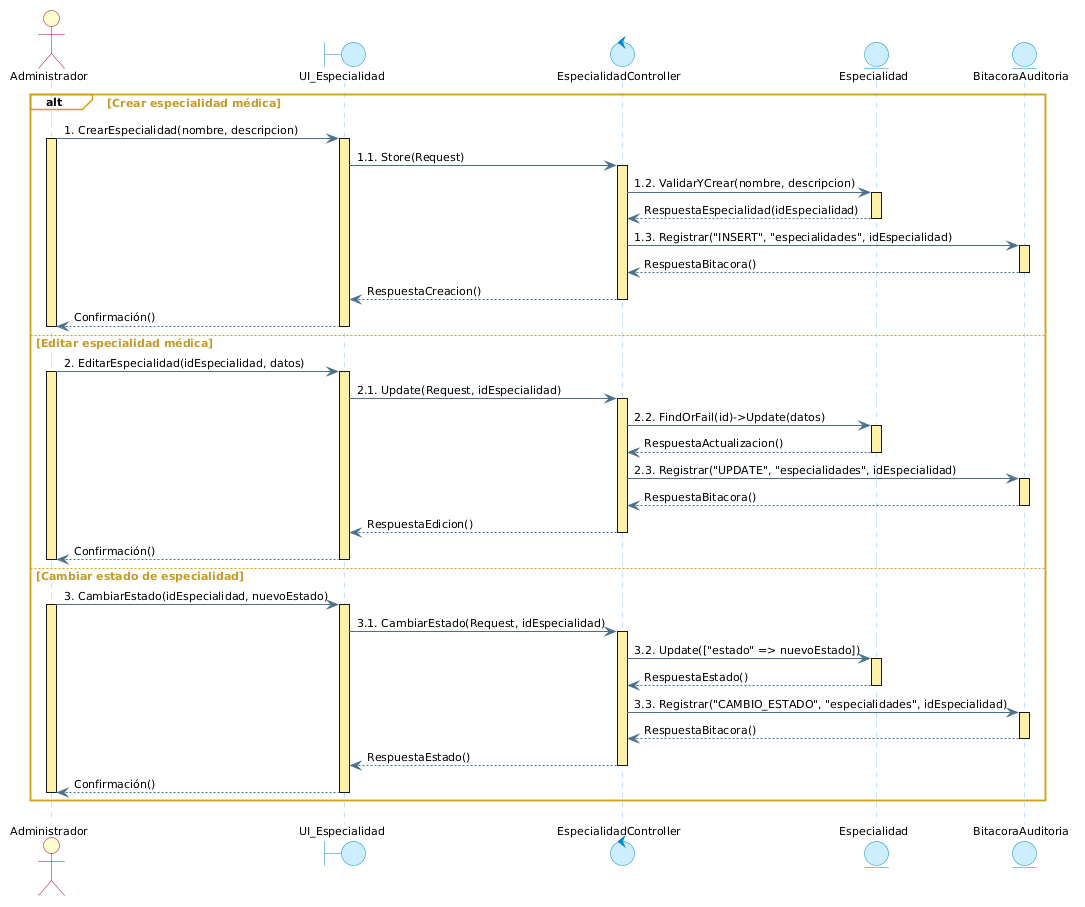

The diagram above was rendered by PlantUML. Its source (embedded in the PNG):
@startuml cu04_secuencia_gestionar_especialidades
skinparam backgroundColor white
skinparam defaultFontName "Segoe UI"
skinparam defaultFontSize 11

' Estilo Enterprise Architect (Actor - Boundary - Control - Entity)
skinparam actorBackgroundColor #FEFECE
skinparam actorBorderColor #A80036

skinparam boundaryBackgroundColor #CCEEFF
skinparam boundaryBorderColor #0088CC

skinparam controlBackgroundColor #CCEEFF
skinparam controlBorderColor #0088CC

skinparam entityBackgroundColor #CCEEFF
skinparam entityBorderColor #0088CC

' Líneas de vida celestes y Barras de activación amarillas (Idénticas a Enterprise Architect)
skinparam sequenceLifeLineBorderColor #80BFFF
skinparam sequenceLifeLineBackgroundColor #FDF1A9
skinparam sequenceLifeLineBorderThickness 1

' Flechas estilo Enterprise Architect
skinparam sequenceArrowColor #4A708B
skinparam sequenceArrowFontColor #000000
skinparam sequenceArrowFontSize 11

' Fragmento ALT estilo Enterprise Architect (Borde y pestaña dorada)
skinparam sequenceGroupBorderColor #D4A017
skinparam sequenceGroupBackgroundColor transparent
skinparam sequenceGroupHeaderBackgroundColor #FDD050
skinparam sequenceGroupHeaderBorderColor #D4A017
skinparam sequenceGroupHeaderFontColor #000000
skinparam sequenceGroupFontColor #C59B27
skinparam sequenceGroupFontSize 11
skinparam sequenceGroupFontStyle bold

actor "Administrador" as Admin
boundary "UI_Especialidad" as UI
control "EspecialidadController" as Control
entity "Especialidad" as Especialidad
entity "BitacoraAuditoria" as Bitacora

alt Crear especialidad médica
    Admin -> UI : 1. CrearEspecialidad(nombre, descripcion)
    activate Admin #FDF1A9
    activate UI #FDF1A9
    
    UI -> Control : 1.1. Store(Request)
    activate Control #FDF1A9
    
    Control -> Especialidad : 1.2. ValidarYCrear(nombre, descripcion)
    activate Especialidad #FDF1A9
    Especialidad --> Control : RespuestaEspecialidad(idEspecialidad)
    deactivate Especialidad
    
    Control -> Bitacora : 1.3. Registrar("INSERT", "especialidades", idEspecialidad)
    activate Bitacora #FDF1A9
    Bitacora --> Control : RespuestaBitacora()
    deactivate Bitacora
    
    Control --> UI : RespuestaCreacion()
    deactivate Control
    
    UI --> Admin : Confirmación()
    deactivate UI
    deactivate Admin

else Editar especialidad médica
    Admin -> UI : 2. EditarEspecialidad(idEspecialidad, datos)
    activate Admin #FDF1A9
    activate UI #FDF1A9
    
    UI -> Control : 2.1. Update(Request, idEspecialidad)
    activate Control #FDF1A9
    
    Control -> Especialidad : 2.2. FindOrFail(id)->Update(datos)
    activate Especialidad #FDF1A9
    Especialidad --> Control : RespuestaActualizacion()
    deactivate Especialidad
    
    Control -> Bitacora : 2.3. Registrar("UPDATE", "especialidades", idEspecialidad)
    activate Bitacora #FDF1A9
    Bitacora --> Control : RespuestaBitacora()
    deactivate Bitacora
    
    Control --> UI : RespuestaEdicion()
    deactivate Control
    
    UI --> Admin : Confirmación()
    deactivate UI
    deactivate Admin

else Cambiar estado de especialidad
    Admin -> UI : 3. CambiarEstado(idEspecialidad, nuevoEstado)
    activate Admin #FDF1A9
    activate UI #FDF1A9
    
    UI -> Control : 3.1. CambiarEstado(Request, idEspecialidad)
    activate Control #FDF1A9
    
    Control -> Especialidad : 3.2. Update(["estado" => nuevoEstado])
    activate Especialidad #FDF1A9
    Especialidad --> Control : RespuestaEstado()
    deactivate Especialidad
    
    Control -> Bitacora : 3.3. Registrar("CAMBIO_ESTADO", "especialidades", idEspecialidad)
    activate Bitacora #FDF1A9
    Bitacora --> Control : RespuestaBitacora()
    deactivate Bitacora
    
    Control --> UI : RespuestaEstado()
    deactivate Control
    
    UI --> Admin : Confirmación()
    deactivate UI
    deactivate Admin
end
@enduml